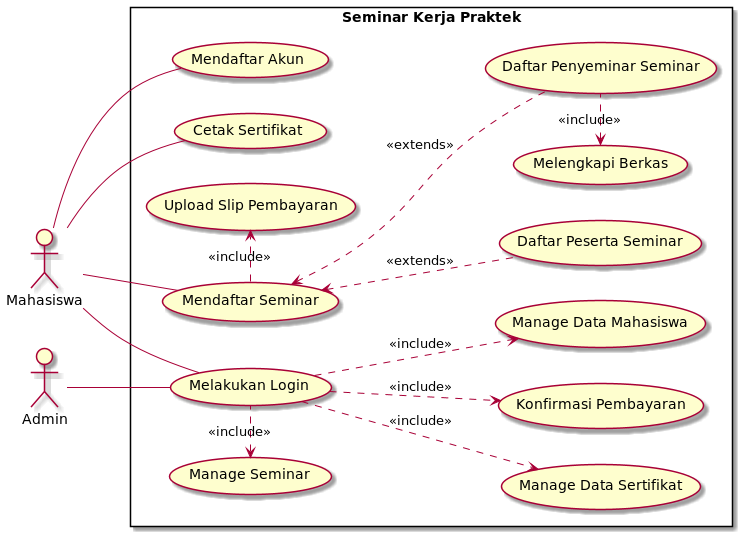

The diagram above was rendered by PlantUML. Its source (embedded in the PNG):
@startuml
left to right direction
actor "Mahasiswa" as mahasiswa
actor "Admin" as admin

rectangle "Seminar Kerja Praktek" {
    usecase "Mendaftar Akun" as daftarAkun
    usecase "Melakukan Login" as login
    usecase "Mendaftar Seminar" as seminar
    usecase "Daftar Peserta Seminar" as peserta
    usecase "Daftar Penyeminar Seminar" as penyeminar
    usecase "Cetak Sertifikat" as sertif
    usecase "Upload Slip Pembayaran" as slipbayar

    usecase "Melengkapi Berkas" as lengkapiBerkas

    usecase "Manage Seminar" as manageSeminar
    usecase "Manage Data Mahasiswa" as managePeserta
    usecase "Manage Data Sertifikat" as manageSertif
    usecase "Konfirmasi Pembayaran" as konfirmasiPembayaran

}

mahasiswa -- daftarAkun
mahasiswa -- seminar
mahasiswa -- login

peserta .up.> seminar : <<extends>>
penyeminar .up.> seminar : <<extends>>
mahasiswa -- sertif
seminar .right.> slipbayar : <<include>>
admin -- login

login .down.> managePeserta : <<include>>
login .down.> manageSertif : <<include>>
login .down.> konfirmasiPembayaran : <<include>>
login .left.> manageSeminar : <<include>>

penyeminar .left.> lengkapiBerkas : <<include>>
@enduml